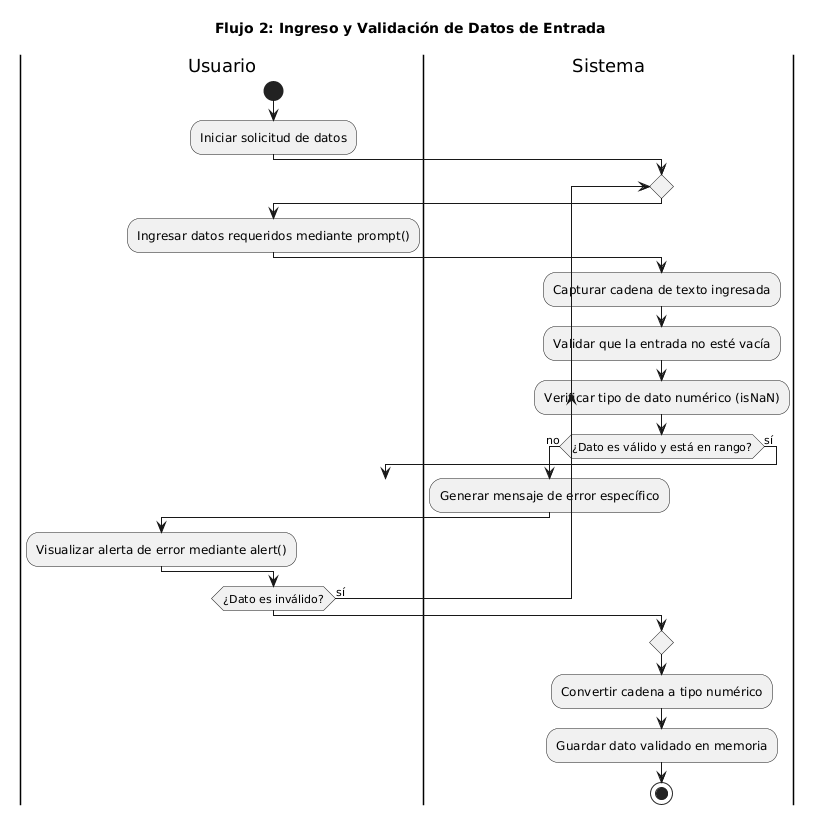

The diagram above was rendered by PlantUML. Its source (embedded in the PNG):
@startuml
title Flujo 2: Ingreso y Validación de Datos de Entrada

|Usuario|
start
:Iniciar solicitud de datos;

|Sistema|
repeat

|Usuario|
:Ingresar datos requeridos mediante prompt();

|Sistema|
:Capturar cadena de texto ingresada;
:Validar que la entrada no esté vacía;
:Verificar tipo de dato numérico (isNaN);

if (¿Dato es válido y está en rango?) then (no)
  :Generar mensaje de error específico;
  
  |Usuario|
  :Visualizar alerta de error mediante alert();
else (sí)
  break
endif

repeat while (¿Dato es inválido?) is (sí)

|Sistema|
:Convertir cadena a tipo numérico;
:Guardar dato validado en memoria;
stop
@enduml